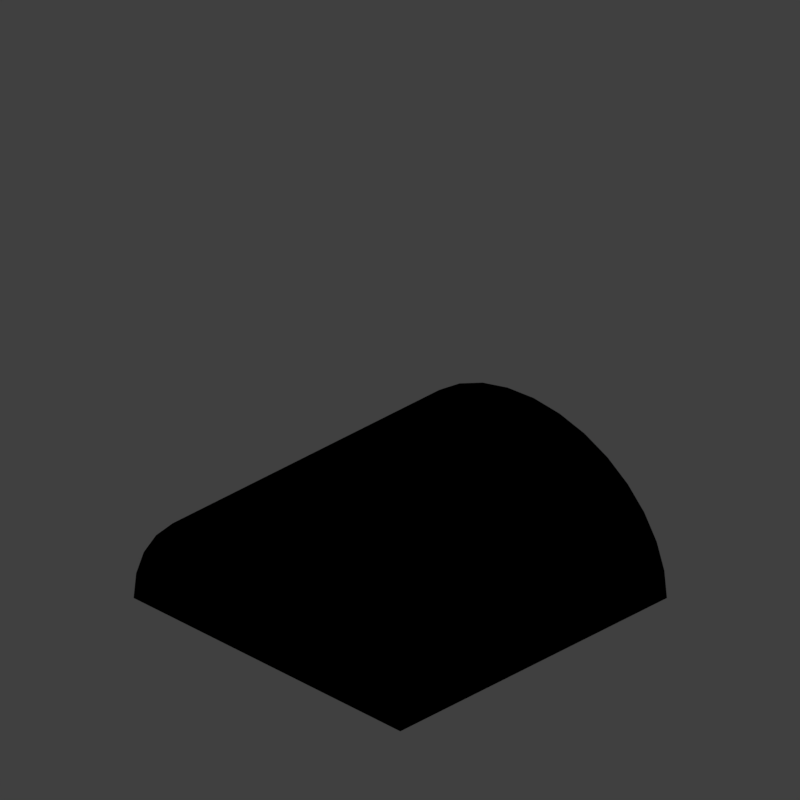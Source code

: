 # Source: CORROOF_V001.blend  (saved by Blender 2.79.0; exported with 4.5.12 LTS)
import bpy
from mathutils import Matrix  # noqa: F401  (used for matrix-valued properties, if any)

bpy.ops.wm.read_factory_settings(use_empty=True)
scene = bpy.context.scene
scene.name = 'Scene'

# ---- collections
col_collection_1 = bpy.data.collections.new('Collection 1'); scene.collection.children.link(col_collection_1)

# ---- materials (node trees are filled in below, after node groups)
mat_rct_buildingblocks_corrugatedsteel = bpy.data.materials.new('RCT_BuildingBlocks_CorrugatedSteel')
mat_rct_buildingblocks_corrugatedsteel.alpha_threshold = 0.0
mat_rct_buildingblocks_corrugatedsteel.use_transparent_shadow = False
mat_rct_buildingblocks_corrugatedsteel.preview_render_type = 'CUBE'
mat_rct_buildingblocks_corrugatedsteel.pass_index = 1
mat_rct_buildingblocks_corrugatedsteel.diffuse_color = (0.09541, 0.8549, 0.2855, 1.0)
mat_rct_buildingblocks_corrugatedsteel.roughness = 0.5
mat_rct_buildingblocks_corrugatedsteel.specular_intensity = 1.0
mat_guide = bpy.data.materials.new('guide')
mat_guide.alpha_threshold = 0.0
mat_guide.use_transparent_shadow = False
mat_guide.diffuse_color = (1.0, 0.0, 0.004819, 1.0)
mat_guide.roughness = 0.5

# ---- material node trees

# ---- world
world_world = bpy.data.worlds.new('World'); scene.world = world_world
world_world.color = (0.05088, 0.05088, 0.05088)
world_world.use_sun_shadow = False
world_world.sun_shadow_jitter_overblur = 0.0
world_world.cycles.sampling_method = 'MANUAL'
world_world.light_settings.distance = 0.0

# ---- cameras
cam_camera = bpy.data.cameras.new('Camera')
cam_camera.type = 'ORTHO'
cam_camera.sensor_fit = 'HORIZONTAL'
cam_camera.clip_start = 220.0
cam_camera.clip_end = 340.0
cam_camera.lens = 35.0
cam_camera.sensor_width = 1.0
cam_camera.sensor_height = 18.0
cam_camera.ortho_scale = 8.486
cam_camera.shift_x = -0.000345
cam_camera.shift_y = 0.25
cam_camera.dof.focus_distance = 0.0
cam_camera.dof.aperture_fstop = 128.0
cam_camera.dof.aperture_blades = 6

# ---- lights
light_lightdome = bpy.data.lights.new('LightDome', 'SUN')
light_lightdome.transmission_factor = 0.0
light_lightdome.angle = 0.1993
light_lightdome.energy = 0.1
light_lightdome.shadow_buffer_clip_start = 0.5
light_lightdome.shadow_soft_size = 0.1
light_lightdome.shadow_cascade_max_distance = 1000.0
light_fillerlight = bpy.data.lights.new('FillerLight', 'SUN')
light_fillerlight.transmission_factor = 0.0
light_fillerlight.angle = 0.9273
light_fillerlight.energy = 0.5
light_fillerlight.shadow_buffer_clip_start = 0.5
light_fillerlight.shadow_soft_size = 0.5
light_fillerlight.shadow_cascade_max_distance = 1000.0
light_mainlight = bpy.data.lights.new('MainLight', 'SUN')
light_mainlight.transmission_factor = 0.0
light_mainlight.angle = 0.9273
light_mainlight.energy = 1.3
light_mainlight.shadow_buffer_clip_start = 0.5
light_mainlight.shadow_soft_size = 0.5
light_mainlight.shadow_cascade_max_distance = 1000.0

# ---- meshes
me_cylinder = bpy.data.meshes.new('Cylinder')
me_cylinder.from_pydata([(2.0, 1.51e-07, 1.633), (-2.0, -1.51e-07, 1.633), (2.0, -0.3902, 1.601), (-2.0, -0.3902, 1.601), (2.0, -0.7654, 1.509), (-2.0, -0.7654, 1.509), (2.0, -1.111, 1.358), (-2.0, -1.111, 1.358), (2.0, -1.414, 1.155), (-2.0, -1.414, 1.155), (2.0, -1.663, 0.9071), (-2.0, -1.663, 0.9071), (2.0, -1.848, 0.6248), (-2.0, -1.848, 0.6248), (2.0, -1.962, 0.3185), (-2.0, -1.962, 0.3185), (2.0, -2.0, 1.946e-07), (-2.0, -2.0, 5.19e-08), (-2.0, 0.0, 0.0), (2.0, 0.0, 0.0), (2.0, 2.0, 1.648e-06), (-2.0, 2.0, 1.505e-06), (2.0, 1.962, 0.3185), (-2.0, 1.962, 0.3185), (2.0, 1.848, 0.6248), (-2.0, 1.848, 0.6248), (2.0, 1.663, 0.9071), (-2.0, 1.663, 0.9071), (2.0, 1.414, 1.155), (-2.0, 1.414, 1.155), (2.0, 1.111, 1.358), (-2.0, 1.111, 1.358), (2.0, 0.7654, 1.509), (-2.0, 0.7654, 1.509), (2.0, 0.3902, 1.601), (-2.0, 0.3902, 1.601)], [], [(0, 1, 3, 2), (2, 3, 5, 4), (4, 5, 7, 6), (6, 7, 9, 8), (8, 9, 11, 10), (10, 11, 13, 12), (12, 13, 15, 14), (14, 15, 17, 16), (26, 28, 19), (1, 35, 18), (3, 1, 18), (11, 9, 18), (34, 0, 19), (0, 2, 19), (8, 10, 19), (27, 25, 18), (24, 26, 19), (35, 33, 18), (9, 7, 18), (32, 34, 19), (6, 8, 19), (25, 23, 18), (17, 15, 18), (22, 24, 19), (20, 21, 23, 22), (22, 23, 25, 24), (24, 25, 27, 26), (26, 27, 29, 28), (28, 29, 31, 30), (30, 31, 33, 32), (14, 16, 19), (32, 33, 35, 34), (34, 35, 1, 0), (33, 31, 18), (29, 27, 18), (10, 12, 19), (13, 11, 18), (2, 4, 19), (28, 30, 19), (5, 3, 18), (31, 29, 18), (12, 14, 19), (20, 22, 19), (15, 13, 18), (23, 21, 18), (4, 6, 19), (30, 32, 19), (7, 5, 18)])
_uv = me_cylinder.uv_layers.new(name='UVMap')
_uv.uv.foreach_set('vector', [0.7003, 0.5, 8.371e-05, 0.5, 8.377e-05, 0.3696, 0.7003, 0.3696, 0.7003, 0.3696, 8.377e-05, 0.3696, 8.368e-05, 0.2408, 0.7003, 0.2408, 0.7003, 0.2408, 8.368e-05, 0.2408, 8.368e-05, 0.1151, 0.7003, 0.1151, 0.7003, 0.1151, 8.368e-05, 0.1151, 8.371e-05, -0.006405, 0.7003, -0.006403, 0.7003, -0.006403, 8.371e-05, -0.006405, 8.38e-05, -0.1233, 0.7003, -0.1233, 0.7003, -0.1233, 8.38e-05, -0.1233, 8.386e-05, -0.2357, 0.7003, -0.2357, 0.7003, -0.2357, 8.386e-05, -0.2357, 8.407e-05, -0.3446, 0.7003, -0.3446, 0.7003, -0.3446, 8.407e-05, -0.3446, 8.431e-05, -0.4515, 0.7003, -0.4514, 1.014, 0.5769, 0.9428, 0.6475, 0.5391, 0.3179, 0.5391, 0.7841, 0.6505, 0.7751, 0.5391, 0.3179, 0.4277, 0.7751, 0.5391, 0.7841, 0.5391, 0.3179, 0.06433, 0.5769, 0.1353, 0.6475, 0.5391, 0.3179, 0.6505, 0.7751, 0.5391, 0.7841, 0.5391, 0.3179, 0.5391, 0.7841, 0.4277, 0.7751, 0.5391, 0.3179, 0.1353, 0.6475, 0.06433, 0.5769, 0.5391, 0.3179, 1.014, 0.5769, 1.067, 0.4963, 0.5391, 0.3179, 1.067, 0.4963, 1.014, 0.5769, 0.5391, 0.3179, 0.6505, 0.7751, 0.7576, 0.7486, 0.5391, 0.3179, 0.1353, 0.6475, 0.2219, 0.7055, 0.5391, 0.3179, 0.7576, 0.7486, 0.6505, 0.7751, 0.5391, 0.3179, 0.2219, 0.7055, 0.1353, 0.6475, 0.5391, 0.3179, 1.067, 0.4963, 1.099, 0.4089, 0.5391, 0.3179, -0.0319, 0.3179, -0.02093, 0.4089, 0.5391, 0.3179, 1.099, 0.4089, 1.067, 0.4963, 0.5391, 0.3179, 0.7003, 1.451, 8.413e-05, 1.451, 8.398e-05, 1.345, 0.7003, 1.345, 0.7003, 1.345, 8.398e-05, 1.345, 8.395e-05, 1.236, 0.7003, 1.236, 0.7003, 1.236, 8.395e-05, 1.236, 8.389e-05, 1.123, 0.7003, 1.123, 0.7003, 1.123, 8.389e-05, 1.123, 8.386e-05, 1.006, 0.7003, 1.006, 0.7003, 1.006, 8.386e-05, 1.006, 8.38e-05, 0.8849, 0.7003, 0.8849, 0.7003, 0.8849, 8.38e-05, 0.8849, 8.377e-05, 0.7592, 0.7003, 0.7592, -0.02093, 0.4089, -0.0319, 0.3179, 0.5391, 0.3179, 0.7003, 0.7592, 8.377e-05, 0.7592, 8.377e-05, 0.6304, 0.7003, 0.6304, 0.7003, 0.6304, 8.377e-05, 0.6304, 8.371e-05, 0.5, 0.7003, 0.5, 0.7576, 0.7486, 0.8563, 0.7055, 0.5391, 0.3179, 0.9428, 0.6475, 1.014, 0.5769, 0.5391, 0.3179, 0.06433, 0.5769, 0.01156, 0.4963, 0.5391, 0.3179, 0.01156, 0.4963, 0.06433, 0.5769, 0.5391, 0.3179, 0.4277, 0.7751, 0.3206, 0.7486, 0.5391, 0.3179, 0.9428, 0.6475, 0.8563, 0.7055, 0.5391, 0.3179, 0.3206, 0.7486, 0.4277, 0.7751, 0.5391, 0.3179, 0.8563, 0.7055, 0.9428, 0.6475, 0.5391, 0.3179, 0.01156, 0.4963, -0.02093, 0.4089, 0.5391, 0.3179, 1.11, 0.3179, 1.099, 0.4089, 0.5391, 0.3179, -0.02093, 0.4089, 0.01156, 0.4963, 0.5391, 0.3179, 1.099, 0.4089, 1.11, 0.3179, 0.5391, 0.3179, 0.3206, 0.7486, 0.2219, 0.7055, 0.5391, 0.3179, 0.8563, 0.7055, 0.7576, 0.7486, 0.5391, 0.3179, 0.2219, 0.7055, 0.3206, 0.7486, 0.5391, 0.3179])
me_cylinder.materials.append(mat_rct_buildingblocks_corrugatedsteel)
me_cylinder.use_remesh_preserve_volume = False
me_cylinder.use_remesh_preserve_attributes = False
me_cylinder.use_mirror_vertex_groups = False
me_cylinder.update()
me_plane_001 = bpy.data.meshes.new('Plane.001')
me_plane_001.from_pydata([(-2.0, -2.0, 0.0), (2.0, -2.0, 0.0), (-2.0, 2.0, 0.0), (2.0, 2.0, 0.0), (-1.864, 1.864, 0.0), (-1.864, -1.864, 0.0), (1.864, -1.864, 0.0), (1.864, 1.864, 0.0)], [], [(5, 4, 2, 0), (6, 5, 0, 1), (7, 6, 1, 3), (4, 7, 3, 2)])
me_plane_001.materials.append(mat_guide)
me_plane_001.use_remesh_preserve_volume = False
me_plane_001.use_remesh_preserve_attributes = False
me_plane_001.use_mirror_vertex_groups = False
me_plane_001.update()
me_cube_001 = bpy.data.meshes.new('Cube.001')
me_cube_001.from_pydata([(-2.0, -2.0, 0.0), (-2.0, -2.0, 1.633), (-2.0, 2.0, 0.0), (-2.0, 2.0, 1.633), (2.0, -2.0, 0.0), (2.0, -2.0, 1.633), (2.0, 2.0, 0.0), (2.0, 2.0, 1.633)], [], [(0, 1, 3, 2), (2, 3, 7, 6), (6, 7, 5, 4), (4, 5, 1, 0), (2, 6, 4, 0), (7, 3, 1, 5)])
me_cube_001.use_remesh_preserve_volume = False
me_cube_001.use_remesh_preserve_attributes = False
me_cube_001.use_mirror_vertex_groups = False
me_cube_001.update()

# ---- objects
ob_cylinder = bpy.data.objects.new('Cylinder', me_cylinder)
ob_rig = bpy.data.objects.new('Rig', None)
ob_verticaljoint = bpy.data.objects.new('VerticalJoint', None)
ob_lightdome = bpy.data.objects.new('LightDome', light_lightdome)
ob_fillerlight = bpy.data.objects.new('FillerLight', light_fillerlight)
ob_mainlight = bpy.data.objects.new('Mainlight', light_mainlight)
ob_camera = bpy.data.objects.new('Camera', cam_camera)
ob_plane_001 = bpy.data.objects.new('Plane.001', me_plane_001)
ob_cube_001 = bpy.data.objects.new('Cube.001', me_cube_001)

# ---- transforms, parenting, visibility, modifiers, constraints
ob_cylinder.location = (0.0, 0.0, 0.0)
ob_cylinder.lineart.crease_threshold = 0.0
ob_rig.location = (0.0, 0.0, 0.0)
ob_rig.rotation_mode = 'YXZ'
ob_rig.rotation_euler = (0.0, 0.0, -0.7854)
ob_rig.empty_image_offset = (0.0, 0.0)
ob_rig.hide_viewport = True
ob_rig.hide_select = True
ob_rig.lineart.crease_threshold = 0.0
ob_verticaljoint.parent = ob_rig
ob_verticaljoint.location = (0.0, 0.0, 0.0)
ob_verticaljoint.empty_image_offset = (0.0, 0.0)
ob_verticaljoint.hide_viewport = True
ob_verticaljoint.hide_select = True
ob_verticaljoint.lineart.crease_threshold = 0.0
ob_lightdome.parent = ob_verticaljoint
ob_lightdome.location = (0.0, 0.0, 0.0)
ob_lightdome.hide_viewport = True
ob_lightdome.hide_select = True
ob_lightdome.lineart.crease_threshold = 0.0
ob_fillerlight.parent = ob_verticaljoint
ob_fillerlight.location = (0.0, 0.0, 0.0)
ob_fillerlight.rotation_euler = (0.0, -1.265, 2.007)
ob_fillerlight.hide_viewport = True
ob_fillerlight.hide_select = True
ob_fillerlight.lineart.crease_threshold = 0.0
ob_mainlight.parent = ob_verticaljoint
ob_mainlight.location = (0.0, 0.0, 0.0)
ob_mainlight.rotation_euler = (1.178, 0.0, 1.571)
ob_mainlight.hide_viewport = True
ob_mainlight.hide_select = True
ob_mainlight.lineart.crease_threshold = 0.0
ob_camera.parent = ob_verticaljoint
ob_camera.location = (0.0, -241.9, 139.7)
ob_camera.rotation_euler = (1.047, 0.0, 0.0)
ob_camera.hide_select = True
ob_camera.lineart.crease_threshold = 0.0
ob_plane_001.location = (0.0, 0.0, 0.0)
ob_plane_001.lineart.crease_threshold = 0.0
ob_cube_001.location = (0.0, 0.0, 0.0)
ob_cube_001.scale = (1.0, 1.0, 0.5)
ob_cube_001.hide_render = True
ob_cube_001.display_type = 'WIRE'
ob_cube_001.lineart.crease_threshold = 0.0
_m = ob_cube_001.modifiers.new('Array', 'ARRAY')
_m.constant_offset_displace = (0.0, 0.0, 0.0)
_m.relative_offset_displace = (0.0, 0.0, 1.0)

# ---- collection membership
col_collection_1.objects.link(ob_cylinder)
col_collection_1.objects.link(ob_rig)
col_collection_1.objects.link(ob_verticaljoint)
col_collection_1.objects.link(ob_lightdome)
col_collection_1.objects.link(ob_fillerlight)
col_collection_1.objects.link(ob_mainlight)
col_collection_1.objects.link(ob_camera)
col_collection_1.objects.link(ob_plane_001)
col_collection_1.objects.link(ob_cube_001)
def _layer_coll(name, lc=None):
    lc = lc or bpy.context.view_layer.layer_collection
    for c in lc.children:
        if c.name == name: return c
        r = _layer_coll(name, c)
        if r: return r
_layer_coll('Collection 1').holdout = True

# ---- scene / render settings (as saved in the file)
scene.camera = ob_camera
scene.frame_start = 1; scene.frame_end = 250; scene.frame_set(0)
scene.render.engine = 'BLENDER_EEVEE_NEXT'
scene.render.image_settings.compression = 0
scene.render.resolution_x = 96
scene.render.resolution_y = 96
scene.render.dither_intensity = 0.0
scene.render.film_transparent = True
scene.cycles.use_denoising = False
scene.cycles.samples = 128
scene.cycles.sampling_pattern = 'TABULATED_SOBOL'
scene.cycles.use_adaptive_sampling = False
scene.cycles.use_light_tree = False
scene.cycles.blur_glossy = 0.0
scene.cycles.sample_clamp_indirect = 0.0
scene.view_settings.view_transform = 'Standard'
bpy.context.view_layer.update()
